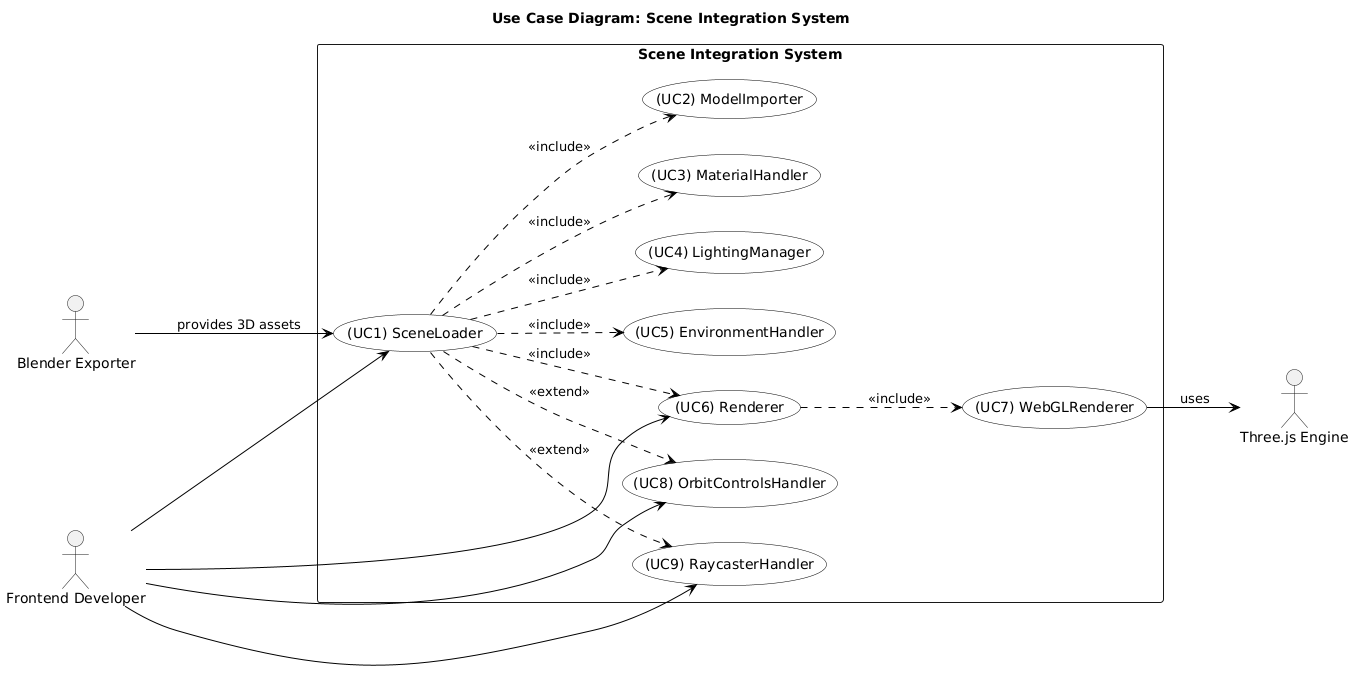

The diagram above was rendered by PlantUML. Its source (embedded in the PNG):
@startuml
title Use Case Diagram: Scene Integration System

' --- Layout Settings ---
left to right direction
skinparam packageStyle rectangle
skinparam usecase {
  BorderColor black
  BackgroundColor White
  ArrowColor black
  FontSize 14
}

' --- Actors (all on the left) ---
actor "Frontend Developer" as FD
actor "Blender Exporter" as BE
actor "Three.js Engine" as TJ

' --- System Boundary with Vertically Organized Use Cases ---
rectangle "Scene Integration System" {
  usecase "(UC5) EnvironmentHandler" as UC5
  usecase "(UC4) LightingManager" as UC4
  usecase "(UC3) MaterialHandler" as UC3
  usecase "(UC2) ModelImporter" as UC2
  usecase "(UC1) SceneLoader" as UC1
  usecase "(UC6) Renderer" as UC6
  usecase "(UC7) WebGLRenderer" as UC7
  usecase "(UC8) OrbitControlsHandler" as UC8
  usecase "(UC9) RaycasterHandler" as UC9
}

' --- Actor to Use Case Relationships ---
FD --> UC1
FD --> UC6
FD --> UC8
FD --> UC9
BE --> UC1 : provides 3D assets
UC7 --> TJ : uses

' --- Use Case Relationships ---
UC1 ..> UC2 : <<include>>
UC1 ..> UC3 : <<include>>
UC1 ..> UC4 : <<include>>
UC1 ..> UC5 : <<include>>
UC1 ..> UC6 : <<include>>
UC1 ..> UC8 : <<extend>>
UC1 ..> UC9 : <<extend>>
UC6 ..> UC7 : <<include>>
@enduml